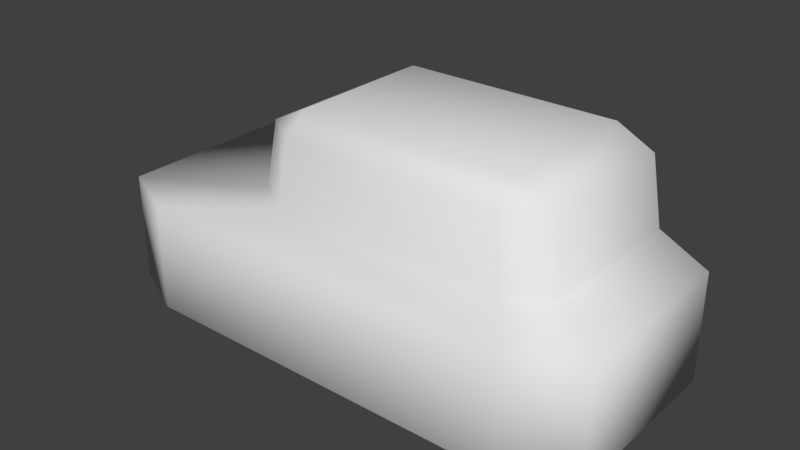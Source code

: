 # Source: Clouds.blend  (saved by Blender 2.77.0; exported with 4.5.12 LTS)
import bpy
from mathutils import Matrix  # noqa: F401  (used for matrix-valued properties, if any)

bpy.ops.wm.read_factory_settings(use_empty=True)
scene = bpy.context.scene
scene.name = 'Scene'

# ---- collections
col_collection_1 = bpy.data.collections.new('Collection 1'); scene.collection.children.link(col_collection_1)

# ---- world
world_world = bpy.data.worlds.new('World'); scene.world = world_world
world_world.color = (0.05088, 0.05088, 0.05088)
world_world.use_sun_shadow = False
world_world.sun_shadow_jitter_overblur = 0.0
world_world.cycles.sampling_method = 'MANUAL'

# ---- meshes
me_cube_001 = bpy.data.meshes.new('Cube.001')
me_cube_001.from_pydata([(-0.4871, -0.1984, -0.1725), (-0.3647, -0.1984, -0.2304), (-0.3647, -0.2332, -0.1725), (-0.4871, 0.008807, -0.1725), (-0.3647, 0.008807, -0.2304), (0.4871, -0.1984, -0.1725), (0.3647, -0.2332, -0.1725), (0.3647, -0.1984, -0.2304), (0.4871, 0.008807, -0.1725), (0.3647, 0.008807, -0.2304), (-0.4871, -0.1984, 0.1725), (-0.3647, -0.2332, 0.1725), (-0.3647, -0.1984, 0.2304), (-0.4871, 0.008807, 0.1725), (-0.3647, 0.008807, 0.2304), (0.3647, -0.1984, 0.2304), (0.3647, -0.2332, 0.1725), (0.4871, -0.1984, 0.1725), (0.3647, 0.008807, 0.2304), (0.4871, 0.008807, 0.1725), (-0.1504, 0.1973, -0.1354), (-0.08244, 0.2321, -0.1354), (-0.08244, 0.1973, -0.1809), (0.3225, 0.2321, -0.1354), (0.3905, 0.1973, -0.1354), (0.3225, 0.1973, -0.1809), (-0.08244, 0.2321, 0.1354), (-0.1504, 0.1973, 0.1354), (-0.08244, 0.1973, 0.1809), (0.3225, 0.2321, 0.1354), (0.3225, 0.1973, 0.1809), (0.3905, 0.1973, 0.1354), (-0.09673, 0.06999, -0.1928), (0.3359, 0.06999, -0.1928), (0.4084, 0.06999, -0.1444), (0.4084, 0.06999, 0.1444), (0.3359, 0.06999, 0.1928), (-0.09673, 0.06999, 0.1928), (-0.1693, 0.06999, 0.1444), (-0.1693, 0.06999, -0.1444)], [], [(2, 6, 16, 11), (18, 14, 12, 15), (13, 3, 0, 10), (8, 19, 17, 5), (0, 1, 2), (5, 6, 7), (10, 11, 12), (15, 16, 17), (0, 3, 4, 1), (8, 5, 7, 9), (6, 2, 1, 7), (18, 15, 17, 19), (16, 6, 5, 17), (13, 10, 12, 14), (11, 16, 15, 12), (2, 11, 10, 0), (4, 9, 7, 1), (26, 29, 23, 21), (20, 21, 22), (23, 24, 25), (26, 27, 28), (29, 30, 31), (21, 23, 25, 22), (23, 29, 31, 24), (29, 26, 28, 30), (26, 21, 20, 27), (32, 22, 25, 33), (33, 25, 24, 34), (34, 24, 31, 35), (35, 31, 30, 36), (36, 30, 28, 37), (37, 28, 27, 38), (38, 27, 20, 39), (39, 20, 22, 32), (3, 39, 32, 4), (13, 38, 39, 3), (14, 37, 38, 13), (18, 36, 37, 14), (19, 35, 36, 18), (8, 34, 35, 19), (9, 33, 34, 8), (4, 32, 33, 9)])
me_cube_001.polygons.foreach_set('use_smooth', [True] * 42)
me_cube_001.use_remesh_preserve_volume = False
me_cube_001.use_remesh_preserve_attributes = False
me_cube_001.use_mirror_vertex_groups = False
me_cube_001.update()

# ---- objects
ob_cloud = bpy.data.objects.new('Cloud', me_cube_001)

# ---- transforms, parenting, visibility, modifiers, constraints
ob_cloud.location = (0.0, 0.0, 0.0)
ob_cloud.rotation_euler = (1.571, 2.22e-16, 2.22e-16)
ob_cloud.lineart.crease_threshold = 0.0

# ---- collection membership
col_collection_1.objects.link(ob_cloud)

# ---- scene / render settings (as saved in the file)
scene.frame_start = 1; scene.frame_end = 250; scene.frame_set(1)
scene.render.engine = 'BLENDER_EEVEE_NEXT'
scene.render.resolution_percentage = 50
scene.render.dither_intensity = 0.0
scene.cycles.use_denoising = False
scene.cycles.samples = 128
scene.cycles.sampling_pattern = 'TABULATED_SOBOL'
scene.cycles.light_sampling_threshold = 0.0
scene.cycles.use_adaptive_sampling = False
scene.cycles.use_light_tree = False
scene.cycles.blur_glossy = 0.0
scene.cycles.sample_clamp_indirect = 0.0
scene.view_settings.view_transform = 'Standard'
bpy.context.view_layer.update()

# ---- added for rendering (the .blend has no active camera and no usable light): camera, sun
cam_auto = bpy.data.cameras.new('AutoCamera')
cam_auto.lens = 50.0
cam_auto.sensor_width = 36.0
cam_auto.clip_end = 1000.0
ob_auto_camera = bpy.data.objects.new('AutoCamera', cam_auto)
scene.collection.objects.link(ob_auto_camera)
ob_auto_camera.location = (1.08608, -1.30329, 0.868309)
ob_auto_camera.rotation_euler = (1.09748, -7.21219e-08, 0.694738)
scene.camera = ob_auto_camera
light_auto_sun = bpy.data.lights.new('AutoSun', 'SUN')
light_auto_sun.energy = 3.0
light_auto_sun.angle = 0.0523599
ob_auto_sun = bpy.data.objects.new('AutoSun', light_auto_sun)
scene.collection.objects.link(ob_auto_sun)
ob_auto_sun.rotation_euler = (0.872665, 0.174533, 0.523599)
bpy.context.view_layer.update()

